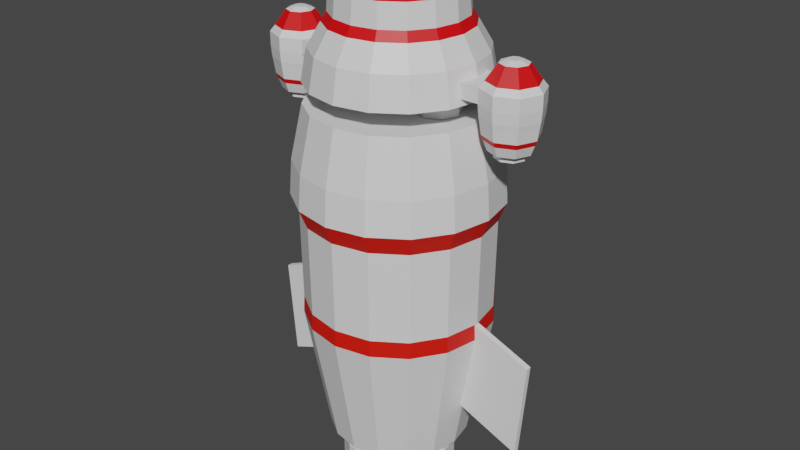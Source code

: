 # Source: Rocketlvl2.blend  (saved by Blender 3.2.14; exported with 4.5.12 LTS)
import bpy
from mathutils import Matrix  # noqa: F401  (used for matrix-valued properties, if any)

bpy.ops.wm.read_factory_settings(use_empty=True)
scene = bpy.context.scene
scene.name = 'Scene'

# ---- collections
col_collection = bpy.data.collections.new('Collection'); scene.collection.children.link(col_collection)

# ---- materials (node trees are filled in below, after node groups)
mat_material_001 = bpy.data.materials.new('Material.001')
mat_material_001.use_transparent_shadow = False
mat_material_002 = bpy.data.materials.new('Material.002')
mat_material_002.use_transparent_shadow = False
mat_material_005 = bpy.data.materials.new('Material.005')
mat_material_005.use_transparent_shadow = False
mat_material_006 = bpy.data.materials.new('Material.006')
mat_material_006.use_transparent_shadow = False
mat_material_007 = bpy.data.materials.new('Material.007')
mat_material_007.use_transparent_shadow = False
mat_material_008 = bpy.data.materials.new('Material.008')
mat_material_008.use_transparent_shadow = False

# ---- material node trees
mat_material_001.use_nodes = True; mat_material_001.node_tree.nodes.clear()
_N = mat_material_001.node_tree.nodes; _L = mat_material_001.node_tree.links
n0 = _N.new('ShaderNodeBsdfPrincipled'); n0.name = 'Principled BSDF'; n0.location = (10, 300)
n0.distribution = 'GGX'
n0.subsurface_method = 'RANDOM_WALK_SKIN'
n0.inputs[3].default_value = 1.45
n0.inputs[27].default_value = (0.0, 0.0, 0.0, 1.0)
n0.inputs[28].default_value = 1.0
n1 = _N.new('ShaderNodeOutputMaterial'); n1.name = 'Material Output'; n1.location = (300, 300)
_L.new(n0.outputs[0], n1.inputs[0])
n1.is_active_output = True
mat_material_002.use_nodes = True; mat_material_002.node_tree.nodes.clear()
_N = mat_material_002.node_tree.nodes; _L = mat_material_002.node_tree.links
n0 = _N.new('ShaderNodeBsdfPrincipled'); n0.name = 'Principled BSDF'; n0.location = (10, 300)
n0.distribution = 'GGX'
n0.subsurface_method = 'RANDOM_WALK_SKIN'
n0.inputs[0].default_value = (0.8, 0.00814, 0.0, 1.0)
n0.inputs[3].default_value = 1.45
n0.inputs[27].default_value = (0.0, 0.0, 0.0, 1.0)
n0.inputs[28].default_value = 1.0
n1 = _N.new('ShaderNodeOutputMaterial'); n1.name = 'Material Output'; n1.location = (300, 300)
_L.new(n0.outputs[0], n1.inputs[0])
n1.is_active_output = True
mat_material_005.use_nodes = True; mat_material_005.node_tree.nodes.clear()
_N = mat_material_005.node_tree.nodes; _L = mat_material_005.node_tree.links
n0 = _N.new('ShaderNodeBsdfPrincipled'); n0.name = 'Principled BSDF'; n0.location = (10, 300)
n0.distribution = 'GGX'
n0.subsurface_method = 'RANDOM_WALK_SKIN'
n0.inputs[3].default_value = 1.45
n0.inputs[27].default_value = (0.0, 0.0, 0.0, 1.0)
n0.inputs[28].default_value = 1.0
n1 = _N.new('ShaderNodeOutputMaterial'); n1.name = 'Material Output'; n1.location = (300, 300)
_L.new(n0.outputs[0], n1.inputs[0])
n1.is_active_output = True
mat_material_006.use_nodes = True; mat_material_006.node_tree.nodes.clear()
_N = mat_material_006.node_tree.nodes; _L = mat_material_006.node_tree.links
n0 = _N.new('ShaderNodeBsdfPrincipled'); n0.name = 'Principled BSDF'; n0.location = (10, 300)
n0.distribution = 'GGX'
n0.subsurface_method = 'RANDOM_WALK_SKIN'
n0.inputs[0].default_value = (0.8, 0.0, 0.002457, 1.0)
n0.inputs[3].default_value = 1.45
n0.inputs[27].default_value = (0.0, 0.0, 0.0, 1.0)
n0.inputs[28].default_value = 1.0
n1 = _N.new('ShaderNodeOutputMaterial'); n1.name = 'Material Output'; n1.location = (300, 300)
_L.new(n0.outputs[0], n1.inputs[0])
n1.is_active_output = True
mat_material_007.use_nodes = True; mat_material_007.node_tree.nodes.clear()
_N = mat_material_007.node_tree.nodes; _L = mat_material_007.node_tree.links
n0 = _N.new('ShaderNodeBsdfPrincipled'); n0.name = 'Principled BSDF'; n0.location = (10, 300)
n0.distribution = 'GGX'
n0.subsurface_method = 'RANDOM_WALK_SKIN'
n0.inputs[3].default_value = 1.45
n0.inputs[27].default_value = (0.0, 0.0, 0.0, 1.0)
n0.inputs[28].default_value = 1.0
n1 = _N.new('ShaderNodeOutputMaterial'); n1.name = 'Material Output'; n1.location = (300, 300)
_L.new(n0.outputs[0], n1.inputs[0])
n1.is_active_output = True
mat_material_008.use_nodes = True; mat_material_008.node_tree.nodes.clear()
_N = mat_material_008.node_tree.nodes; _L = mat_material_008.node_tree.links
n0 = _N.new('ShaderNodeBsdfPrincipled'); n0.name = 'Principled BSDF'; n0.location = (10, 300)
n0.distribution = 'GGX'
n0.subsurface_method = 'RANDOM_WALK_SKIN'
n0.inputs[0].default_value = (0.8, 0.0, 0.001762, 1.0)
n0.inputs[3].default_value = 1.45
n0.inputs[27].default_value = (0.0, 0.0, 0.0, 1.0)
n0.inputs[28].default_value = 1.0
n1 = _N.new('ShaderNodeOutputMaterial'); n1.name = 'Material Output'; n1.location = (300, 300)
_L.new(n0.outputs[0], n1.inputs[0])
n1.is_active_output = True

# ---- world
world_world = bpy.data.worlds.new('World'); scene.world = world_world
world_world.use_nodes = True; world_world.node_tree.nodes.clear()
_N = world_world.node_tree.nodes; _L = world_world.node_tree.links
n0 = _N.new('ShaderNodeOutputWorld'); n0.name = 'World Output'; n0.location = (300, 300)
n1 = _N.new('ShaderNodeBackground'); n1.name = 'Background'; n1.location = (10, 300)
n1.inputs[0].default_value = (0.05088, 0.05088, 0.05088, 1.0)
_L.new(n1.outputs[0], n0.inputs[0])
n0.is_active_output = True
world_world.color = (0.05088, 0.05088, 0.05088)
world_world.use_sun_shadow = False
world_world.sun_shadow_jitter_overblur = 0.0

# ---- meshes
me_circle = bpy.data.meshes.new('Circle')
me_circle.from_pydata([(-5.193e-09, 0.8073, -1.489), (-0.3089, 0.7458, -1.489), (-0.5708, 0.5708, -1.489), (-0.7458, 0.3089, -1.489), (-0.8073, -3.502e-08, -1.489), (-0.7458, -0.3089, -1.489), (-0.5708, -0.5708, -1.489), (-0.3089, -0.7458, -1.489), (6.538e-08, -0.8073, -1.489), (0.3089, -0.7458, -1.489), (0.5708, -0.5708, -1.489), (0.7458, -0.3089, -1.489), (0.8073, 9.893e-09, -1.489), (0.7458, 0.3089, -1.489), (0.5708, 0.5708, -1.489), (0.3089, 0.7458, -1.489), (0.0, 1.0, 2.442), (-0.3827, 0.9239, 2.442), (-0.7071, 0.7071, 2.442), (-0.9239, 0.3827, 2.442), (-1.0, -4.371e-08, 2.442), (-0.9239, -0.3827, 2.442), (-0.7071, -0.7071, 2.442), (-0.3827, -0.9239, 2.442), (8.742e-08, -1.0, 2.442), (0.3827, -0.9239, 2.442), (0.7071, -0.7071, 2.442), (0.9239, -0.3827, 2.442), (1.0, 1.192e-08, 2.442), (0.9239, 0.3827, 2.442), (0.7071, 0.7071, 2.442), (0.3827, 0.9239, 2.442), (0.4102, -0.9904, 1.221), (0.758, -0.758, 1.221), (-0.758, 0.758, 1.221), (-0.9904, 0.4102, 1.221), (0.9904, -0.4102, 1.221), (-1.072, -4.739e-08, 1.221), (1.072, 1.225e-08, 1.221), (-0.9904, -0.4102, 1.221), (0.9904, 0.4102, 1.221), (-0.758, -0.758, 1.221), (0.758, 0.758, 1.221), (-0.4102, -0.9904, 1.221), (0.4102, 0.9904, 1.221), (9.461e-08, -1.072, 1.221), (8.898e-10, 1.072, 1.221), (-0.4102, 0.9904, 1.221), (0.4329, -1.045, 1.831), (-0.7998, 0.7998, 1.831), (8.832e-10, 1.131, 1.831), (0.7998, -0.7998, 1.831), (-1.045, 0.4329, 1.831), (1.045, -0.4329, 1.831), (-1.131, -4.982e-08, 1.831), (1.131, 1.311e-08, 1.831), (-1.045, -0.4329, 1.831), (1.045, 0.4329, 1.831), (-0.7998, -0.7998, 1.831), (0.7998, 0.7998, 1.831), (-0.4329, -1.045, 1.831), (0.4329, 1.045, 1.831), (9.977e-08, -1.131, 1.831), (-0.4329, 1.045, 1.831), (-3.791e-09, 0.4663, -1.402), (-0.1784, 0.4308, -1.402), (-0.3297, 0.3297, -1.402), (-0.4308, 0.1784, -1.402), (-0.4663, -2.624e-08, -1.402), (-0.4308, -0.1784, -1.402), (-0.3297, -0.3297, -1.402), (-0.1784, -0.4308, -1.402), (3.697e-08, -0.4663, -1.402), (0.1784, -0.4308, -1.402), (0.3297, -0.3297, -1.402), (0.4308, -0.1784, -1.402), (0.4663, -2.962e-10, -1.402), (0.4308, 0.1784, -1.402), (0.3297, 0.3297, -1.402), (0.1784, 0.4308, -1.402), (-3.791e-09, 0.4663, -1.504), (-0.1784, 0.4308, -1.504), (-0.3297, 0.3297, -1.504), (-0.4308, 0.1784, -1.504), (-0.4663, -2.624e-08, -1.504), (-0.4308, -0.1784, -1.504), (-0.3297, -0.3297, -1.504), (-0.1784, -0.4308, -1.504), (3.697e-08, -0.4663, -1.504), (0.1784, -0.4308, -1.504), (0.3297, -0.3297, -1.504), (0.4308, -0.1784, -1.504), (0.4663, -2.962e-10, -1.504), (0.4308, 0.1784, -1.504), (0.3297, 0.3297, -1.504), (0.1784, 0.4308, -1.504), (-4.959e-09, 0.5816, -1.553), (-0.2226, 0.5373, -1.553), (-0.4113, 0.4113, -1.553), (-0.5373, 0.2226, -1.553), (-0.5816, -3.088e-08, -1.553), (-0.5373, -0.2226, -1.553), (-0.4113, -0.4113, -1.553), (-0.2226, -0.5373, -1.553), (4.589e-08, -0.5816, -1.553), (0.2226, -0.5373, -1.553), (0.4113, -0.4113, -1.553), (0.5373, -0.2226, -1.553), (0.5816, 1.474e-09, -1.553), (0.5373, 0.2226, -1.553), (0.4113, 0.4113, -1.553), (0.2226, 0.5373, -1.553), (-6.289e-09, 0.6621, -1.702), (-0.2534, 0.6117, -1.702), (-0.4681, 0.4681, -1.702), (-0.6117, 0.2534, -1.702), (-0.6621, -3.413e-08, -1.702), (-0.6117, -0.2534, -1.702), (-0.4681, -0.4681, -1.702), (-0.2534, -0.6117, -1.702), (5.159e-08, -0.6621, -1.702), (0.2534, -0.6117, -1.702), (0.4681, -0.4681, -1.702), (0.6117, -0.2534, -1.702), (0.6621, 2.708e-09, -1.702), (0.6117, 0.2534, -1.702), (0.4681, 0.4681, -1.702), (0.2534, 0.6117, -1.702), (0.7555, -0.7555, -0.003861), (-0.9871, 0.4089, -0.003861), (0.9871, -0.4089, -0.003861), (-1.068, -4.657e-08, -0.003861), (1.068, 1.288e-08, -0.003861), (-0.9871, -0.4089, -0.003861), (0.9871, 0.4089, -0.003861), (-0.7555, -0.7555, -0.003861), (0.7555, 0.7555, -0.003861), (-0.4089, -0.9871, -0.003861), (0.4089, 0.9871, -0.003861), (9.149e-08, -1.068, -0.003861), (-0.4089, 0.9871, -0.003861), (0.4089, -0.9871, -0.003861), (-0.7555, 0.7555, -0.003861), (-1.917e-09, 1.068, -0.003861), (0.4053, -0.9785, 0.1848), (-0.7489, 0.7489, 0.1848), (-4.716e-10, 1.059, 0.1848), (0.7489, -0.7489, 0.1848), (-0.9785, 0.4053, 0.1848), (0.9785, -0.4053, 0.1848), (-1.059, -4.754e-08, 0.1848), (1.059, 1.139e-08, 0.1848), (-0.9785, -0.4053, 0.1848), (0.9785, 0.4053, 0.1848), (-0.7489, -0.7489, 0.1848), (0.7489, 0.7489, 0.1848), (-0.4053, -0.9785, 0.1848), (0.4053, 0.9785, 0.1848), (9.212e-08, -1.059, 0.1848), (-0.4053, 0.9785, 0.1848), (-0.2534, 0.6117, -2.028), (-6.289e-09, 0.6621, -2.028), (-0.4681, 0.4681, -2.028), (-0.6117, 0.2534, -2.028), (-0.6621, -3.413e-08, -2.028), (-0.6117, -0.2534, -2.028), (-0.4681, -0.4681, -2.028), (-0.2534, -0.6117, -2.028), (5.159e-08, -0.6621, -2.028), (0.2534, -0.6117, -2.028), (0.4681, -0.4681, -2.028), (0.6117, -0.2534, -2.028), (0.6621, 2.708e-09, -2.028), (0.6117, 0.2534, -2.028), (0.4681, 0.4681, -2.028), (0.2534, 0.6117, -2.028), (0.8195, -0.8195, 1.439), (-1.071, 0.4435, 1.439), (1.071, -0.4435, 1.439), (-1.159, -5.163e-08, 1.439), (1.159, 1.285e-08, 1.439), (-1.071, -0.4435, 1.439), (1.071, 0.4435, 1.439), (-0.8195, -0.8195, 1.439), (0.8195, 0.8195, 1.439), (-0.4435, -1.071, 1.439), (0.4435, 1.071, 1.439), (1.023e-07, -1.159, 1.439), (-0.4435, 1.071, 1.439), (0.4435, -1.071, 1.439), (-0.8195, 0.8195, 1.439), (9.421e-10, 1.159, 1.439)], [], [(51, 26, 25, 48), (52, 19, 18, 49), (53, 27, 26, 51), (54, 20, 19, 52), (55, 28, 27, 53), (56, 21, 20, 54), (57, 29, 28, 55), (58, 22, 21, 56), (59, 30, 29, 57), (60, 23, 22, 58), (61, 31, 30, 59), (62, 24, 23, 60), (63, 17, 16, 50), (50, 16, 31, 61), (48, 25, 24, 62), (49, 18, 17, 63), (145, 34, 47, 159), (144, 32, 45, 158), (146, 46, 44, 157), (159, 47, 46, 146), (158, 45, 43, 156), (157, 44, 42, 155), (156, 43, 41, 154), (155, 42, 40, 153), (154, 41, 39, 152), (153, 40, 38, 151), (152, 39, 37, 150), (151, 38, 36, 149), (150, 37, 35, 148), (149, 36, 33, 147), (148, 35, 34, 145), (147, 33, 32, 144), (190, 49, 63, 188), (189, 48, 62, 187), (191, 50, 61, 186), (188, 63, 50, 191), (187, 62, 60, 185), (186, 61, 59, 184), (185, 60, 58, 183), (184, 59, 57, 182), (183, 58, 56, 181), (182, 57, 55, 180), (181, 56, 54, 179), (180, 55, 53, 178), (179, 54, 52, 177), (178, 53, 51, 176), (177, 52, 49, 190), (176, 51, 48, 189), (17, 18, 19, 20, 21, 22, 23, 24, 25, 26, 27, 28, 29, 30, 31, 16), (5, 69, 70, 6), (13, 77, 78, 14), (6, 70, 71, 7), (14, 78, 79, 15), (7, 71, 72, 8), (0, 64, 65, 1), (15, 79, 64, 0), (8, 72, 73, 9), (1, 65, 66, 2), (9, 73, 74, 10), (2, 66, 67, 3), (10, 74, 75, 11), (3, 67, 68, 4), (11, 75, 76, 12), (4, 68, 69, 5), (12, 76, 77, 13), (68, 84, 85, 69), (76, 92, 93, 77), (69, 85, 86, 70), (77, 93, 94, 78), (70, 86, 87, 71), (78, 94, 95, 79), (71, 87, 88, 72), (64, 80, 81, 65), (79, 95, 80, 64), (72, 88, 89, 73), (65, 81, 82, 66), (73, 89, 90, 74), (66, 82, 83, 67), (74, 90, 91, 75), (67, 83, 84, 68), (75, 91, 92, 76), (89, 105, 106, 90), (82, 98, 99, 83), (90, 106, 107, 91), (83, 99, 100, 84), (91, 107, 108, 92), (84, 100, 101, 85), (92, 108, 109, 93), (85, 101, 102, 86), (93, 109, 110, 94), (86, 102, 103, 87), (94, 110, 111, 95), (87, 103, 104, 88), (80, 96, 97, 81), (95, 111, 96, 80), (88, 104, 105, 89), (81, 97, 98, 82), (99, 115, 116, 100), (107, 123, 124, 108), (100, 116, 117, 101), (108, 124, 125, 109), (101, 117, 118, 102), (109, 125, 126, 110), (102, 118, 119, 103), (110, 126, 127, 111), (103, 119, 120, 104), (96, 112, 113, 97), (111, 127, 112, 96), (104, 120, 121, 105), (97, 113, 114, 98), (105, 121, 122, 106), (98, 114, 115, 99), (106, 122, 123, 107), (122, 121, 169, 170), (10, 128, 141, 9), (3, 129, 142, 2), (11, 130, 128, 10), (4, 131, 129, 3), (12, 132, 130, 11), (5, 133, 131, 4), (13, 134, 132, 12), (6, 135, 133, 5), (14, 136, 134, 13), (7, 137, 135, 6), (15, 138, 136, 14), (8, 139, 137, 7), (1, 140, 143, 0), (0, 143, 138, 15), (9, 141, 139, 8), (2, 142, 140, 1), (128, 147, 144, 141), (129, 148, 145, 142), (130, 149, 147, 128), (131, 150, 148, 129), (132, 151, 149, 130), (133, 152, 150, 131), (134, 153, 151, 132), (135, 154, 152, 133), (136, 155, 153, 134), (137, 156, 154, 135), (138, 157, 155, 136), (139, 158, 156, 137), (140, 159, 146, 143), (143, 146, 157, 138), (141, 144, 158, 139), (142, 145, 159, 140), (160, 161, 175, 174, 173, 172, 171, 170, 169, 168, 167, 166, 165, 164, 163, 162), (115, 114, 162, 163), (123, 122, 170, 171), (116, 115, 163, 164), (124, 123, 171, 172), (117, 116, 164, 165), (125, 124, 172, 173), (118, 117, 165, 166), (126, 125, 173, 174), (119, 118, 166, 167), (127, 126, 174, 175), (120, 119, 167, 168), (113, 112, 161, 160), (112, 127, 175, 161), (121, 120, 168, 169), (114, 113, 160, 162), (33, 176, 189, 32), (35, 177, 190, 34), (36, 178, 176, 33), (37, 179, 177, 35), (38, 180, 178, 36), (39, 181, 179, 37), (40, 182, 180, 38), (41, 183, 181, 39), (42, 184, 182, 40), (43, 185, 183, 41), (44, 186, 184, 42), (45, 187, 185, 43), (47, 188, 191, 46), (46, 191, 186, 44), (32, 189, 187, 45), (34, 190, 188, 47)])
me_circle.polygons.foreach_set('material_index', [0, 0, 0, 0, 0, 0, 0, 0, 0, 0, 0, 0, 0, 0, 0, 0, 0, 0, 0, 0, 0, 0, 0, 0, 0, 0, 0, 0, 0, 0, 0, 0, 0, 0, 0, 0, 0, 0, 0, 0, 0, 0, 0, 0, 0, 0, 0, 0, 0, 0, 0, 0, 0, 0, 0, 0, 0, 0, 0, 0, 0, 0, 0, 0, 0, 0, 0, 0, 0, 0, 0, 0, 0, 0, 0, 0, 0, 0, 0, 0, 0, 0, 0, 0, 0, 0, 0, 0, 0, 0, 0, 0, 0, 0, 0, 0, 0, 0, 0, 0, 0, 0, 0, 0, 0, 0, 0, 0, 0, 0, 0, 0, 0, 0, 0, 0, 0, 0, 0, 0, 0, 0, 0, 0, 0, 0, 0, 0, 0, 0, 1, 1, 1, 1, 1, 1, 1, 1, 1, 1, 1, 1, 1, 1, 1, 1, 0, 0, 0, 0, 0, 0, 0, 0, 0, 0, 0, 0, 0, 0, 0, 0, 1, 1, 1, 1, 1, 1, 1, 1, 1, 1, 1, 1, 1, 1, 1, 1])
_uv = me_circle.uv_layers.new(name='UVMap')
_uv.uv.foreach_set('vector', [0.0, 0.0, 0.0, 0.0, 0.0, 0.0, 0.0, 0.0, 0.0, 0.0, 0.0, 0.0, 0.0, 0.0, 0.0, 0.0, 0.0, 0.0, 0.0, 0.0, 0.0, 0.0, 0.0, 0.0, 0.0, 0.0, 0.0, 0.0, 0.0, 0.0, 0.0, 0.0, 0.0, 0.0, 0.0, 0.0, 0.0, 0.0, 0.0, 0.0, 0.0, 0.0, 0.0, 0.0, 0.0, 0.0, 0.0, 0.0, 0.0, 0.0, 0.0, 0.0, 0.0, 0.0, 0.0, 0.0, 0.0, 0.0, 0.0, 0.0, 0.0, 0.0, 0.0, 0.0, 0.0, 0.0, 0.0, 0.0, 0.0, 0.0, 0.0, 0.0, 0.0, 0.0, 0.0, 0.0, 0.0, 0.0, 0.0, 0.0, 0.0, 0.0, 0.0, 0.0, 0.0, 0.0, 0.0, 0.0, 0.0, 0.0, 0.0, 0.0, 0.0, 0.0, 0.0, 0.0, 0.0, 0.0, 0.0, 0.0, 0.0, 0.0, 0.0, 0.0, 0.0, 0.0, 0.0, 0.0, 0.0, 0.0, 0.0, 0.0, 0.0, 0.0, 0.0, 0.0, 0.0, 0.0, 0.0, 0.0, 0.0, 0.0, 0.0, 0.0, 0.0, 0.0, 0.0, 0.0, 0.0, 0.0, 0.0, 0.0, 0.0, 0.0, 0.0, 0.0, 0.0, 0.0, 0.0, 0.0, 0.0, 0.0, 0.0, 0.0, 0.0, 0.0, 0.0, 0.0, 0.0, 0.0, 0.0, 0.0, 0.0, 0.0, 0.0, 0.0, 0.0, 0.0, 0.0, 0.0, 0.0, 0.0, 0.0, 0.0, 0.0, 0.0, 0.0, 0.0, 0.0, 0.0, 0.0, 0.0, 0.0, 0.0, 0.0, 0.0, 0.0, 0.0, 0.0, 0.0, 0.0, 0.0, 0.0, 0.0, 0.0, 0.0, 0.0, 0.0, 0.0, 0.0, 0.0, 0.0, 0.0, 0.0, 0.0, 0.0, 0.0, 0.0, 0.0, 0.0, 0.0, 0.0, 0.0, 0.0, 0.0, 0.0, 0.0, 0.0, 0.0, 0.0, 0.0, 0.0, 0.0, 0.0, 0.0, 0.0, 0.0, 0.0, 0.0, 0.0, 0.0, 0.0, 0.0, 0.0, 0.0, 0.0, 0.0, 0.0, 0.0, 0.0, 0.0, 0.0, 0.0, 0.0, 0.0, 0.0, 0.0, 0.0, 0.0, 0.0, 0.0, 0.0, 0.0, 0.0, 0.0, 0.0, 0.0, 0.0, 0.0, 0.0, 0.0, 0.0, 0.0, 0.0, 0.0, 0.0, 0.0, 0.0, 0.0, 0.0, 0.0, 0.0, 0.0, 0.0, 0.0, 0.0, 0.0, 0.0, 0.0, 0.0, 0.0, 0.0, 0.0, 0.0, 0.0, 0.0, 0.0, 0.0, 0.0, 0.0, 0.0, 0.0, 0.0, 0.0, 0.0, 0.0, 0.0, 0.0, 0.0, 0.0, 0.0, 0.0, 0.0, 0.0, 0.0, 0.0, 0.0, 0.0, 0.0, 0.0, 0.0, 0.0, 0.0, 0.0, 0.0, 0.0, 0.0, 0.0, 0.0, 0.0, 0.0, 0.0, 0.0, 0.0, 0.0, 0.0, 0.0, 0.0, 0.0, 0.0, 0.0, 0.0, 0.0, 0.0, 0.0, 0.0, 0.0, 0.0, 0.0, 0.0, 0.0, 0.0, 0.0, 0.0, 0.0, 0.0, 0.0, 0.0, 0.0, 0.0, 0.0, 0.0, 0.0, 0.0, 0.0, 0.0, 0.0, 0.0, 0.0, 0.0, 0.0, 0.0, 0.0, 0.0, 0.0, 0.0, 0.0, 0.0, 0.0, 0.0, 0.0, 0.0, 0.0, 0.0, 0.0, 0.0, 0.0, 0.0, 0.0, 0.0, 0.0, 0.0, 0.0, 0.0, 0.0, 0.0, 0.0, 0.0, 0.0, 0.0, 0.0, 0.0, 0.0, 0.0, 0.0, 0.0, 0.0, 0.0, 0.0, 0.0, 0.0, 0.0, 0.0, 0.0, 0.0, 0.0, 0.0, 0.0, 0.0, 0.0, 0.0, 0.0, 0.0, 0.0, 0.0, 0.0, 0.0, 0.0, 0.0, 0.0, 0.0, 0.0, 0.0, 0.0, 0.0, 0.0, 0.0, 0.0, 0.0, 0.0, 0.0, 0.0, 0.0, 0.0, 0.0, 0.0, 0.0, 0.0, 0.0, 0.0, 0.0, 0.0, 0.0, 0.0, 0.0, 0.0, 0.0, 0.0, 0.0, 0.0, 0.0, 0.0, 0.0, 0.0, 0.0, 0.0, 0.0, 0.0, 0.0, 0.0, 0.0, 0.0, 0.0, 0.0, 0.0, 0.0, 0.0, 0.0, 0.0, 0.0, 0.0, 0.0, 0.0, 0.0, 0.0, 0.0, 0.0, 0.0, 0.0, 0.0, 0.0, 0.0, 0.0, 0.0, 0.0, 0.0, 0.0, 0.0, 0.0, 0.0, 0.0, 0.0, 0.0, 0.0, 0.0, 0.0, 0.0, 0.0, 0.0, 0.0, 0.0, 0.0, 0.0, 0.0, 0.0, 0.0, 0.0, 0.0, 0.0, 0.0, 0.0, 0.0, 0.0, 0.0, 0.0, 0.0, 0.0, 0.0, 0.0, 0.0, 0.0, 0.0, 0.0, 0.0, 0.0, 0.0, 0.0, 0.0, 0.0, 0.0, 0.0, 0.0, 0.0, 0.0, 0.0, 0.0, 0.0, 0.0, 0.0, 0.0, 0.0, 0.0, 0.0, 0.0, 0.0, 0.0, 0.0, 0.0, 0.0, 0.0, 0.0, 0.0, 0.0, 0.0, 0.0, 0.0, 0.0, 0.0, 0.0, 0.0, 0.0, 0.0, 0.0, 0.0, 0.0, 0.0, 0.0, 0.0, 0.0, 0.0, 0.0, 0.0, 0.0, 0.0, 0.0, 0.0, 0.0, 0.0, 0.0, 0.0, 0.0, 0.0, 0.0, 0.0, 0.0, 0.0, 0.0, 0.0, 0.0, 0.0, 0.0, 0.0, 0.0, 0.0, 0.0, 0.0, 0.0, 0.0, 0.0, 0.0, 0.0, 0.0, 0.0, 0.0, 0.0, 0.0, 0.0, 0.0, 0.0, 0.0, 0.0, 0.0, 0.0, 0.0, 0.0, 0.0, 0.0, 0.0, 0.0, 0.0, 0.0, 0.0, 0.0, 0.0, 0.0, 0.0, 0.0, 0.0, 0.0, 0.0, 0.0, 0.0, 0.0, 0.0, 0.0, 0.0, 0.0, 0.0, 0.0, 0.0, 0.0, 0.0, 0.0, 0.0, 0.0, 0.0, 0.0, 0.0, 0.0, 0.0, 0.0, 0.0, 0.0, 0.0, 0.0, 0.0, 0.0, 0.0, 0.0, 0.0, 0.0, 0.0, 0.0, 0.0, 0.0, 0.0, 0.0, 0.0, 0.0, 0.0, 0.0, 0.0, 0.0, 0.0, 0.0, 0.0, 0.0, 0.0, 0.0, 0.0, 0.0, 0.0, 0.0, 0.0, 0.0, 0.0, 0.0, 0.0, 0.0, 0.0, 0.0, 0.0, 0.0, 0.0, 0.0, 0.0, 0.0, 0.0, 0.0, 0.0, 0.0, 0.0, 0.0, 0.0, 0.0, 0.0, 0.0, 0.0, 0.0, 0.0, 0.0, 0.0, 0.0, 0.0, 0.0, 0.0, 0.0, 0.0, 0.0, 0.0, 0.0, 0.0, 0.0, 0.0, 0.0, 0.0, 0.0, 0.0, 0.0, 0.0, 0.0, 0.0, 0.0, 0.0, 0.0, 0.0, 0.0, 0.0, 0.0, 0.0, 0.0, 0.0, 0.0, 0.0, 0.0, 0.0, 0.0, 0.0, 0.0, 0.0, 0.0, 0.0, 0.0, 0.0, 0.0, 0.0, 0.0, 0.0, 0.0, 0.0, 0.0, 0.0, 0.0, 0.0, 0.0, 0.0, 0.0, 0.0, 0.0, 0.0, 0.0, 0.0, 0.0, 0.0, 0.0, 0.0, 0.0, 0.0, 0.0, 0.0, 0.0, 0.0, 0.0, 0.0, 0.0, 0.0, 0.0, 0.0, 0.0, 0.0, 0.0, 0.0, 0.0, 0.0, 0.0, 0.0, 0.0, 0.0, 0.0, 0.0, 0.0, 0.0, 0.0, 0.0, 0.0, 0.0, 0.0, 0.0, 0.0, 0.0, 0.0, 0.0, 0.0, 0.0, 0.0, 0.0, 0.0, 0.0, 0.0, 0.0, 0.0, 0.0, 0.0, 0.0, 0.0, 0.0, 0.0, 0.0, 0.0, 0.0, 0.0, 0.0, 0.0, 0.0, 0.0, 0.0, 0.0, 0.0, 0.0, 0.0, 0.0, 0.0, 0.0, 0.0, 0.0, 0.0, 0.0, 0.0, 0.0, 0.0, 0.0, 0.0, 0.0, 0.0, 0.0, 0.0, 0.0, 0.0, 0.0, 0.0, 0.0, 0.0, 0.0, 0.0, 0.0, 0.0, 0.0, 0.0, 0.0, 0.0, 0.0, 0.0, 0.0, 0.0, 0.0, 0.0, 0.0, 0.0, 0.0, 0.0, 0.0, 0.0, 0.0, 0.0, 0.0, 0.0, 0.0, 0.0, 0.0, 0.0, 0.0, 0.0, 0.0, 0.0, 0.0, 0.0, 0.0, 0.0, 0.0, 0.0, 0.0, 0.0, 0.0, 0.0, 0.0, 0.0, 0.0, 0.0, 0.0, 0.0, 0.0, 0.0, 0.0, 0.0, 0.0, 0.0, 0.0, 0.0, 0.0, 0.0, 0.0, 0.0, 0.0, 0.0, 0.0, 0.0, 0.0, 0.0, 0.0, 0.0, 0.0, 0.0, 0.0, 0.0, 0.0, 0.0, 0.0, 0.0, 0.0, 0.0, 0.0, 0.0, 0.0, 0.0, 0.0, 0.0, 0.0, 0.0, 0.0, 0.0, 0.0, 0.0, 0.0, 0.0, 0.0, 0.0, 0.0, 0.0, 0.0, 0.0, 0.0, 0.0, 0.0, 0.0, 0.0, 0.0, 0.0, 0.0, 0.0, 0.0, 0.0, 0.0, 0.0, 0.0, 0.0, 0.0, 0.0, 0.0, 0.0, 0.0, 0.0, 0.0, 0.0, 0.0, 0.0, 0.0, 0.0, 0.0, 0.0, 0.0, 0.0, 0.0, 0.0, 0.0, 0.0, 0.0, 0.0, 0.0, 0.0, 0.0, 0.0, 0.0, 0.0, 0.0, 0.0, 0.0, 0.0, 0.0, 0.0, 0.0, 0.0, 0.0, 0.0, 0.0, 0.0, 0.0, 0.0, 0.0, 0.0, 0.0, 0.0, 0.0, 0.0, 0.0, 0.0, 0.0, 0.0, 0.0, 0.0, 0.0, 0.0, 0.0, 0.0, 0.0, 0.0, 0.0, 0.0, 0.0, 0.0, 0.0, 0.0, 0.0, 0.0, 0.0, 0.0, 0.0, 0.0, 0.0, 0.0, 0.0, 0.0, 0.0, 0.0, 0.0, 0.0, 0.0, 0.0, 0.0, 0.0, 0.0, 0.0, 0.0, 0.0, 0.0, 0.0, 0.0, 0.0, 0.0, 0.0, 0.0, 0.0, 0.0, 0.0, 0.0, 0.0, 0.0, 0.0, 0.0, 0.0, 0.0, 0.0, 0.0, 0.0, 0.0, 0.0, 0.0, 0.0, 0.0, 0.0, 0.0, 0.0, 0.0, 0.0, 0.0, 0.0, 0.0, 0.0, 0.0, 0.0, 0.0, 0.0, 0.0, 0.0, 0.0, 0.0, 0.0, 0.0, 0.0, 0.0, 0.0, 0.0, 0.0, 0.0, 0.0, 0.0, 0.0, 0.0, 0.0, 0.0, 0.0, 0.0, 0.0, 0.0, 0.0, 0.0, 0.0, 0.0, 0.0, 0.0, 0.0, 0.0, 0.0, 0.0, 0.0, 0.0, 0.0, 0.0, 0.0, 0.0, 0.0, 0.0, 0.0, 0.0, 0.0, 0.0, 0.0, 0.0, 0.0, 0.0, 0.0, 0.0, 0.0, 0.0, 0.0, 0.0, 0.0, 0.0, 0.0, 0.0, 0.0, 0.0, 0.0, 0.0, 0.0, 0.0, 0.0, 0.0, 0.0, 0.0, 0.0, 0.0, 0.0, 0.0, 0.0, 0.0, 0.0, 0.0, 0.0, 0.0, 0.0, 0.0, 0.0, 0.0, 0.0, 0.0, 0.0, 0.0, 0.0, 0.0, 0.0, 0.0, 0.0, 0.0, 0.0, 0.0, 0.0, 0.0, 0.0, 0.0, 0.0, 0.0, 0.0, 0.0, 0.0, 0.0, 0.0, 0.0, 0.0, 0.0, 0.0, 0.0, 0.0, 0.0, 0.0, 0.0, 0.0, 0.0, 0.0, 0.0, 0.0, 0.0, 0.0, 0.0, 0.0, 0.0, 0.0, 0.0, 0.0, 0.0, 0.0, 0.0, 0.0, 0.0, 0.0, 0.0, 0.0, 0.0, 0.0, 0.0, 0.0, 0.0, 0.0, 0.0, 0.0, 0.0, 0.0, 0.0, 0.0, 0.0, 0.0, 0.0, 0.0, 0.0, 0.0, 0.0, 0.0, 0.0, 0.0, 0.0, 0.0, 0.0, 0.0, 0.0, 0.0, 0.0, 0.0, 0.0, 0.0, 0.0, 0.0, 0.0, 0.0, 0.0, 0.0, 0.0, 0.0, 0.0, 0.0, 0.0, 0.0, 0.0, 0.0, 0.0, 0.0, 0.0, 0.0, 0.0, 0.0, 0.0, 0.0, 0.0, 0.0, 0.0, 0.0, 0.0, 0.0, 0.0, 0.0, 0.0, 0.0, 0.0, 0.0, 0.0, 0.0, 0.0, 0.0, 0.0, 0.0, 0.0, 0.0, 0.0, 0.0, 0.0, 0.0, 0.0, 0.0, 0.0, 0.0, 0.0, 0.0, 0.0, 0.0, 0.0, 0.0, 0.0, 0.0, 0.0, 0.0, 0.0, 0.0, 0.0, 0.0, 0.0, 0.0, 0.0, 0.0, 0.0, 0.0, 0.0, 0.0, 0.0, 0.0, 0.0, 0.0, 0.0, 0.0, 0.0, 0.0, 0.0, 0.0, 0.0, 0.0, 0.0, 0.0, 0.0, 0.0, 0.0, 0.0, 0.0, 0.0, 0.0, 0.0, 0.0, 0.0, 0.0, 0.0, 0.0, 0.0, 0.0, 0.0, 0.0, 0.0, 0.0, 0.0, 0.0, 0.0, 0.0, 0.0, 0.0, 0.0, 0.0, 0.0, 0.0, 0.0, 0.0, 0.0, 0.0, 0.0, 0.0, 0.0, 0.0, 0.0, 0.0, 0.0, 0.0, 0.0, 0.0, 0.0, 0.0, 0.0, 0.0, 0.0, 0.0, 0.0, 0.0, 0.0, 0.0, 0.0, 0.0, 0.0, 0.0, 0.0, 0.0, 0.0, 0.0, 0.0, 0.0, 0.0, 0.0, 0.0, 0.0, 0.0, 0.0, 0.0, 0.0, 0.0, 0.0, 0.0, 0.0, 0.0, 0.0, 0.0, 0.0, 0.0, 0.0, 0.0, 0.0, 0.0, 0.0, 0.0, 0.0, 0.0, 0.0, 0.0, 0.0, 0.0, 0.0, 0.0, 0.0, 0.0, 0.0, 0.0, 0.0, 0.0, 0.0, 0.0, 0.0, 0.0, 0.0, 0.0, 0.0, 0.0, 0.0, 0.0, 0.0, 0.0, 0.0, 0.0, 0.0, 0.0, 0.0, 0.0, 0.0, 0.0, 0.0, 0.0, 0.0, 0.0, 0.0, 0.0, 0.0, 0.0])
me_circle.materials.append(mat_material_001)
me_circle.materials.append(mat_material_002)
me_circle.update()
me_circle_001 = bpy.data.meshes.new('Circle.001')
me_circle_001.from_pydata([(0.0, 1.0, 0.0), (-0.3827, 0.9239, 0.0), (-0.7071, 0.7071, 0.0), (-0.9239, 0.3827, 0.0), (-1.0, -4.371e-08, 0.0), (-0.9239, -0.3827, 0.0), (-0.7071, -0.7071, 0.0), (-0.3827, -0.9239, 0.0), (8.742e-08, -1.0, 0.0), (0.3827, -0.9239, 0.0), (0.7071, -0.7071, 0.0), (0.9239, -0.3827, 0.0), (1.0, 1.192e-08, 0.0), (0.9239, 0.3827, 0.0), (0.7071, 0.7071, 0.0), (0.3827, 0.9239, 0.0), (-4.645e-09, 0.7229, 0.7167), (-0.2767, 0.6679, 0.7167), (-0.5112, 0.5112, 0.7167), (-0.6679, 0.2767, 0.7167), (-0.7229, -3.263e-08, 0.7167), (-0.6679, -0.2767, 0.7167), (-0.5112, -0.5112, 0.7167), (-0.2767, -0.6679, 0.7167), (5.856e-08, -0.7229, 0.7167), (0.2767, -0.6679, 0.7167), (0.5112, -0.5112, 0.7167), (0.6679, -0.2767, 0.7167), (0.7229, 7.589e-09, 0.7167), (0.6679, 0.2767, 0.7167), (0.5112, 0.5112, 0.7167), (0.2767, 0.6679, 0.7167), (0.6616, 0.6616, 0.3583), (0.3581, 0.8645, 0.3583), (-0.3581, -0.8645, 0.3583), (7.992e-08, -0.9357, 0.3583), (-1.881e-09, 0.9357, 0.3583), (-0.3581, 0.8645, 0.3583), (0.3581, -0.8645, 0.3583), (-0.6616, 0.6616, 0.3583), (0.6616, -0.6616, 0.3583), (-0.8645, 0.3581, 0.3583), (0.8645, -0.3581, 0.3583), (-0.9357, -4.05e-08, 0.3583), (0.9357, 1.156e-08, 0.3583), (-0.8645, -0.3581, 0.3583), (0.8645, 0.3581, 0.3583), (-0.6616, -0.6616, 0.3583), (-1.09e-08, 0.7017, 0.9809), (-0.2685, 0.6483, 0.9809), (-0.4962, 0.4962, 0.9809), (-0.6483, 0.2685, 0.9809), (-0.7017, -3.16e-08, 0.9809), (-0.6483, -0.2685, 0.9809), (-0.4962, -0.4962, 0.9809), (-0.2685, -0.6483, 0.9809), (5.044e-08, -0.7017, 0.9809), (0.2685, -0.6483, 0.9809), (0.4962, -0.4962, 0.9809), (0.6483, -0.2685, 0.9809), (0.7017, 7.439e-09, 0.9809), (0.6483, 0.2685, 0.9809), (0.4962, 0.4962, 0.9809), (0.2685, 0.6483, 0.9809), (6.733e-09, 0.1207, 1.374), (-0.04619, 0.1115, 1.374), (-0.08536, 0.08536, 1.374), (-0.1115, 0.04619, 1.374), (-0.1207, -8.369e-09, 1.374), (-0.1115, -0.04619, 1.374), (-0.08536, -0.08536, 1.374), (-0.04619, -0.1115, 1.374), (1.729e-08, -0.1207, 1.374), (0.04619, -0.1115, 1.374), (0.08536, -0.08536, 1.374), (0.1115, -0.04619, 1.374), (0.1207, -1.653e-09, 1.374), (0.1115, 0.04619, 1.374), (0.08536, 0.08536, 1.374), (0.04619, 0.1115, 1.374), (0.5539, 0.5539, 0.6149), (-0.2998, -0.7237, 0.6149), (-3.86e-09, 0.7834, 0.6149), (0.2998, 0.7237, 0.6149), (6.462e-08, -0.7834, 0.6149), (-0.2998, 0.7237, 0.6149), (0.2998, -0.7237, 0.6149), (-0.5539, 0.5539, 0.6149), (0.5539, -0.5539, 0.6149), (-0.7237, 0.2998, 0.6149), (0.7237, -0.2998, 0.6149), (-0.7834, -3.487e-08, 0.6149), (0.7834, 8.717e-09, 0.6149), (-0.7237, -0.2998, 0.6149), (0.7237, 0.2998, 0.6149), (-0.5539, -0.5539, 0.6149), (0.1574, -0.3799, 1.178), (0.2908, -0.2908, 1.178), (-0.2908, 0.2908, 1.178), (-0.3799, 0.1574, 1.178), (0.3799, -0.1574, 1.178), (-0.4112, -1.998e-08, 1.178), (0.4112, 2.893e-09, 1.178), (-0.3799, -0.1574, 1.178), (0.3799, 0.1574, 1.178), (-0.2908, -0.2908, 1.178), (0.2908, 0.2908, 1.178), (-0.1574, -0.3799, 1.178), (0.1574, 0.3799, 1.178), (3.386e-08, -0.4112, 1.178), (-2.084e-09, 0.4112, 1.178), (-0.1574, 0.3799, 1.178), (0.5, 0.2015, 0.01206), (0.3575, 0.1425, 0.01206), (0.2985, -2.071e-08, 0.01206), (0.3575, -0.1425, 0.01206), (0.5, -0.2015, 0.01206), (0.6425, -0.1425, 0.01206), (0.7015, -9.495e-09, 0.01206), (0.6425, 0.1425, 0.01206), (0.5, 0.2015, -0.06148), (0.3575, 0.1425, -0.06148), (0.2985, -2.071e-08, -0.06148), (0.3575, -0.1425, -0.06148), (0.5, -0.2015, -0.06148), (0.6425, -0.1425, -0.06148), (0.7015, -9.495e-09, -0.06148), (0.6425, 0.1425, -0.06148), (0.5, 0.2452, -0.1277), (0.3266, 0.1734, -0.1277), (0.2548, -1.914e-08, -0.1277), (0.3266, -0.1734, -0.1277), (0.5, -0.2452, -0.1277), (0.6734, -0.1734, -0.1277), (0.7452, -5.496e-09, -0.1277), (0.6734, 0.1734, -0.1277), (0.5, 0.2452, -0.2229), (0.3266, 0.1734, -0.2229), (0.2548, -1.914e-08, -0.2229), (0.3266, -0.1734, -0.2229), (0.5, -0.2452, -0.2229), (0.6734, -0.1734, -0.2229), (0.7452, -5.496e-09, -0.2229), (0.6734, 0.1734, -0.2229), (-0.5, 0.2015, 0.01206), (-0.6425, 0.1425, 0.01206), (-0.7015, -2.071e-08, 0.01206), (-0.6425, -0.1425, 0.01206), (-0.5, -0.2015, 0.01206), (-0.3575, -0.1425, 0.01206), (-0.2985, -9.495e-09, 0.01206), (-0.3575, 0.1425, 0.01206), (-0.5, 0.2015, -0.06148), (-0.6425, 0.1425, -0.06148), (-0.7015, -2.071e-08, -0.06148), (-0.6425, -0.1425, -0.06148), (-0.5, -0.2015, -0.06148), (-0.3575, -0.1425, -0.06148), (-0.2985, -9.495e-09, -0.06148), (-0.3575, 0.1425, -0.06148), (-0.5, 0.2452, -0.1277), (-0.6734, 0.1734, -0.1277), (-0.7452, -1.914e-08, -0.1277), (-0.6734, -0.1734, -0.1277), (-0.5, -0.2452, -0.1277), (-0.3266, -0.1734, -0.1277), (-0.2548, -5.496e-09, -0.1277), (-0.3266, 0.1734, -0.1277), (-0.5, 0.2452, -0.2229), (-0.6734, 0.1734, -0.2229), (-0.7452, -1.914e-08, -0.2229), (-0.6734, -0.1734, -0.2229), (-0.5, -0.2452, -0.2229), (-0.3266, -0.1734, -0.2229), (-0.2548, -5.496e-09, -0.2229), (-0.3266, 0.1734, -0.2229)], [], [(83, 31, 30, 80), (84, 24, 23, 81), (85, 17, 16, 82), (82, 16, 31, 83), (86, 25, 24, 84), (87, 18, 17, 85), (88, 26, 25, 86), (89, 19, 18, 87), (90, 27, 26, 88), (91, 20, 19, 89), (92, 28, 27, 90), (93, 21, 20, 91), (94, 29, 28, 92), (95, 22, 21, 93), (80, 30, 29, 94), (81, 23, 22, 95), (7, 34, 47, 6), (14, 32, 46, 13), (6, 47, 45, 5), (13, 46, 44, 12), (5, 45, 43, 4), (12, 44, 42, 11), (4, 43, 41, 3), (11, 42, 40, 10), (3, 41, 39, 2), (10, 40, 38, 9), (2, 39, 37, 1), (9, 38, 35, 8), (0, 36, 33, 15), (1, 37, 36, 0), (8, 35, 34, 7), (15, 33, 32, 14), (28, 60, 59, 27), (21, 53, 52, 20), (29, 61, 60, 28), (22, 54, 53, 21), (30, 62, 61, 29), (23, 55, 54, 22), (31, 63, 62, 30), (24, 56, 55, 23), (17, 49, 48, 16), (16, 48, 63, 31), (25, 57, 56, 24), (18, 50, 49, 17), (26, 58, 57, 25), (19, 51, 50, 18), (27, 59, 58, 26), (20, 52, 51, 19), (97, 74, 73, 96), (99, 67, 66, 98), (100, 75, 74, 97), (101, 68, 67, 99), (102, 76, 75, 100), (103, 69, 68, 101), (104, 77, 76, 102), (105, 70, 69, 103), (106, 78, 77, 104), (107, 71, 70, 105), (108, 79, 78, 106), (109, 72, 71, 107), (111, 65, 64, 110), (110, 64, 79, 108), (96, 73, 72, 109), (98, 66, 65, 111), (65, 66, 67, 68, 69, 70, 71, 72, 73, 74, 75, 76, 77, 78, 79, 64), (1, 0, 15, 14, 13, 12, 11, 10, 9, 8, 7, 6, 5, 4, 3, 2), (34, 81, 95, 47), (32, 80, 94, 46), (47, 95, 93, 45), (46, 94, 92, 44), (45, 93, 91, 43), (44, 92, 90, 42), (43, 91, 89, 41), (42, 90, 88, 40), (41, 89, 87, 39), (40, 88, 86, 38), (39, 87, 85, 37), (38, 86, 84, 35), (36, 82, 83, 33), (37, 85, 82, 36), (35, 84, 81, 34), (33, 83, 80, 32), (50, 98, 111, 49), (57, 96, 109, 56), (48, 110, 108, 63), (49, 111, 110, 48), (56, 109, 107, 55), (63, 108, 106, 62), (55, 107, 105, 54), (62, 106, 104, 61), (54, 105, 103, 53), (61, 104, 102, 60), (53, 103, 101, 52), (60, 102, 100, 59), (52, 101, 99, 51), (59, 100, 97, 58), (51, 99, 98, 50), (58, 97, 96, 57), (119, 118, 126, 127), (117, 116, 124, 125), (115, 114, 122, 123), (113, 112, 120, 121), (112, 119, 127, 120), (118, 117, 125, 126), (116, 115, 123, 124), (114, 113, 121, 122), (121, 120, 128, 129), (120, 127, 135, 128), (126, 125, 133, 134), (124, 123, 131, 132), (122, 121, 129, 130), (127, 126, 134, 135), (125, 124, 132, 133), (123, 122, 130, 131), (135, 134, 142, 143), (133, 132, 140, 141), (131, 130, 138, 139), (129, 128, 136, 137), (128, 135, 143, 136), (134, 133, 141, 142), (132, 131, 139, 140), (130, 129, 137, 138), (151, 150, 158, 159), (149, 148, 156, 157), (147, 146, 154, 155), (145, 144, 152, 153), (144, 151, 159, 152), (150, 149, 157, 158), (148, 147, 155, 156), (146, 145, 153, 154), (153, 152, 160, 161), (152, 159, 167, 160), (158, 157, 165, 166), (156, 155, 163, 164), (154, 153, 161, 162), (159, 158, 166, 167), (157, 156, 164, 165), (155, 154, 162, 163), (167, 166, 174, 175), (165, 164, 172, 173), (163, 162, 170, 171), (161, 160, 168, 169), (160, 167, 175, 168), (166, 165, 173, 174), (164, 163, 171, 172), (162, 161, 169, 170), (137, 136, 143, 142, 141, 140, 139, 138), (169, 168, 175, 174, 173, 172, 171, 170)])
me_circle_001.polygons.foreach_set('material_index', [1, 1, 1, 1, 1, 1, 1, 1, 1, 1, 1, 1, 1, 1, 1, 1, 0, 0, 0, 0, 0, 0, 0, 0, 0, 0, 0, 0, 0, 0, 0, 0, 0, 0, 0, 0, 0, 0, 0, 0, 0, 0, 0, 0, 0, 0, 0, 0, 1, 1, 1, 1, 1, 1, 1, 1, 1, 1, 1, 1, 1, 1, 1, 1, 1, 0, 0, 0, 0, 0, 0, 0, 0, 0, 0, 0, 0, 0, 0, 0, 0, 0, 1, 1, 1, 1, 1, 1, 1, 1, 1, 1, 1, 1, 1, 1, 1, 1, 0, 0, 0, 0, 0, 0, 0, 0, 0, 0, 0, 0, 0, 0, 0, 0, 0, 0, 0, 0, 0, 0, 0, 0, 0, 0, 0, 0, 0, 0, 0, 0, 0, 0, 0, 0, 0, 0, 0, 0, 0, 0, 0, 0, 0, 0, 0, 0, 0, 0])
_uv = me_circle_001.uv_layers.new(name='UVMap')
_uv.uv.foreach_set('vector', [0.0, 0.0, 0.0, 0.0, 0.0, 0.0, 0.0, 0.0, 0.0, 0.0, 0.0, 0.0, 0.0, 0.0, 0.0, 0.0, 0.0, 0.0, 0.0, 0.0, 0.0, 0.0, 0.0, 0.0, 0.0, 0.0, 0.0, 0.0, 0.0, 0.0, 0.0, 0.0, 0.0, 0.0, 0.0, 0.0, 0.0, 0.0, 0.0, 0.0, 0.0, 0.0, 0.0, 0.0, 0.0, 0.0, 0.0, 0.0, 0.0, 0.0, 0.0, 0.0, 0.0, 0.0, 0.0, 0.0, 0.0, 0.0, 0.0, 0.0, 0.0, 0.0, 0.0, 0.0, 0.0, 0.0, 0.0, 0.0, 0.0, 0.0, 0.0, 0.0, 0.0, 0.0, 0.0, 0.0, 0.0, 0.0, 0.0, 0.0, 0.0, 0.0, 0.0, 0.0, 0.0, 0.0, 0.0, 0.0, 0.0, 0.0, 0.0, 0.0, 0.0, 0.0, 0.0, 0.0, 0.0, 0.0, 0.0, 0.0, 0.0, 0.0, 0.0, 0.0, 0.0, 0.0, 0.0, 0.0, 0.0, 0.0, 0.0, 0.0, 0.0, 0.0, 0.0, 0.0, 0.0, 0.0, 0.0, 0.0, 0.0, 0.0, 0.0, 0.0, 0.0, 0.0, 0.0, 0.0, 0.0, 0.0, 0.0, 0.0, 0.0, 0.0, 0.0, 0.0, 0.0, 0.0, 0.0, 0.0, 0.0, 0.0, 0.0, 0.0, 0.0, 0.0, 0.0, 0.0, 0.0, 0.0, 0.0, 0.0, 0.0, 0.0, 0.0, 0.0, 0.0, 0.0, 0.0, 0.0, 0.0, 0.0, 0.0, 0.0, 0.0, 0.0, 0.0, 0.0, 0.0, 0.0, 0.0, 0.0, 0.0, 0.0, 0.0, 0.0, 0.0, 0.0, 0.0, 0.0, 0.0, 0.0, 0.0, 0.0, 0.0, 0.0, 0.0, 0.0, 0.0, 0.0, 0.0, 0.0, 0.0, 0.0, 0.0, 0.0, 0.0, 0.0, 0.0, 0.0, 0.0, 0.0, 0.0, 0.0, 0.0, 0.0, 0.0, 0.0, 0.0, 0.0, 0.0, 0.0, 0.0, 0.0, 0.0, 0.0, 0.0, 0.0, 0.0, 0.0, 0.0, 0.0, 0.0, 0.0, 0.0, 0.0, 0.0, 0.0, 0.0, 0.0, 0.0, 0.0, 0.0, 0.0, 0.0, 0.0, 0.0, 0.0, 0.0, 0.0, 0.0, 0.0, 0.0, 0.0, 0.0, 0.0, 0.0, 0.0, 0.0, 0.0, 0.0, 0.0, 0.0, 0.0, 0.0, 0.0, 0.0, 0.0, 0.0, 0.0, 0.0, 0.0, 0.0, 0.0, 0.0, 0.0, 0.0, 0.0, 0.0, 0.0, 0.0, 0.0, 0.0, 0.0, 0.0, 0.0, 0.0, 0.0, 0.0, 0.0, 0.0, 0.0, 0.0, 0.0, 0.0, 0.0, 0.0, 0.0, 0.0, 0.0, 0.0, 0.0, 0.0, 0.0, 0.0, 0.0, 0.0, 0.0, 0.0, 0.0, 0.0, 0.0, 0.0, 0.0, 0.0, 0.0, 0.0, 0.0, 0.0, 0.0, 0.0, 0.0, 0.0, 0.0, 0.0, 0.0, 0.0, 0.0, 0.0, 0.0, 0.0, 0.0, 0.0, 0.0, 0.0, 0.0, 0.0, 0.0, 0.0, 0.0, 0.0, 0.0, 0.0, 0.0, 0.0, 0.0, 0.0, 0.0, 0.0, 0.0, 0.0, 0.0, 0.0, 0.0, 0.0, 0.0, 0.0, 0.0, 0.0, 0.0, 0.0, 0.0, 0.0, 0.0, 0.0, 0.0, 0.0, 0.0, 0.0, 0.0, 0.0, 0.0, 0.0, 0.0, 0.0, 0.0, 0.0, 0.0, 0.0, 0.0, 0.0, 0.0, 0.0, 0.0, 0.0, 0.0, 0.0, 0.0, 0.0, 0.0, 0.0, 0.0, 0.0, 0.0, 0.0, 0.0, 0.0, 0.0, 0.0, 0.0, 0.0, 0.0, 0.0, 0.0, 0.0, 0.0, 0.0, 0.0, 0.0, 0.0, 0.0, 0.0, 0.0, 0.0, 0.0, 0.0, 0.0, 0.0, 0.0, 0.0, 0.0, 0.0, 0.0, 0.0, 0.0, 0.0, 0.0, 0.0, 0.0, 0.0, 0.0, 0.0, 0.0, 0.0, 0.0, 0.0, 0.0, 0.0, 0.0, 0.0, 0.0, 0.0, 0.0, 0.0, 0.0, 0.0, 0.0, 0.0, 0.0, 0.0, 0.0, 0.0, 0.0, 0.0, 0.0, 0.0, 0.0, 0.0, 0.0, 0.0, 0.0, 0.0, 0.0, 0.0, 0.0, 0.0, 0.0, 0.0, 0.0, 0.0, 0.0, 0.0, 0.0, 0.0, 0.0, 0.0, 0.0, 0.0, 0.0, 0.0, 0.0, 0.0, 0.0, 0.0, 0.0, 0.0, 0.0, 0.0, 0.0, 0.0, 0.0, 0.0, 0.0, 0.0, 0.0, 0.0, 0.0, 0.0, 0.0, 0.0, 0.0, 0.0, 0.0, 0.0, 0.0, 0.0, 0.0, 0.0, 0.0, 0.0, 0.0, 0.0, 0.0, 0.0, 0.0, 0.0, 0.0, 0.0, 0.0, 0.0, 0.0, 0.0, 0.0, 0.0, 0.0, 0.0, 0.0, 0.0, 0.0, 0.0, 0.0, 0.0, 0.0, 0.0, 0.0, 0.0, 0.0, 0.0, 0.0, 0.0, 0.0, 0.0, 0.0, 0.0, 0.0, 0.0, 0.0, 0.0, 0.0, 0.0, 0.0, 0.0, 0.0, 0.0, 0.0, 0.0, 0.0, 0.0, 0.0, 0.0, 0.0, 0.0, 0.0, 0.0, 0.0, 0.0, 0.0, 0.0, 0.0, 0.0, 0.0, 0.0, 0.0, 0.0, 0.0, 0.0, 0.0, 0.0, 0.0, 0.0, 0.0, 0.0, 0.0, 0.0, 0.0, 0.0, 0.0, 0.0, 0.0, 0.0, 0.0, 0.0, 0.0, 0.0, 0.0, 0.0, 0.0, 0.0, 0.0, 0.0, 0.0, 0.0, 0.0, 0.0, 0.0, 0.0, 0.0, 0.0, 0.0, 0.0, 0.0, 0.0, 0.0, 0.0, 0.0, 0.0, 0.0, 0.0, 0.0, 0.0, 0.0, 0.0, 0.0, 0.0, 0.0, 0.0, 0.0, 0.0, 0.0, 0.0, 0.0, 0.0, 0.0, 0.0, 0.0, 0.0, 0.0, 0.0, 0.0, 0.0, 0.0, 0.0, 0.0, 0.0, 0.0, 0.0, 0.0, 0.0, 0.0, 0.0, 0.0, 0.0, 0.0, 0.0, 0.0, 0.0, 0.0, 0.0, 0.0, 0.0, 0.0, 0.0, 0.0, 0.0, 0.0, 0.0, 0.0, 0.0, 0.0, 0.0, 0.0, 0.0, 0.0, 0.0, 0.0, 0.0, 0.0, 0.0, 0.0, 0.0, 0.0, 0.0, 0.0, 0.0, 0.0, 0.0, 0.0, 0.0, 0.0, 0.0, 0.0, 0.0, 0.0, 0.0, 0.0, 0.0, 0.0, 0.0, 0.0, 0.0, 0.0, 0.0, 0.0, 0.0, 0.0, 0.0, 0.0, 0.0, 0.0, 0.0, 0.0, 0.0, 0.0, 0.0, 0.0, 0.0, 0.0, 0.0, 0.0, 0.0, 0.0, 0.0, 0.0, 0.0, 0.0, 0.0, 0.0, 0.0, 0.0, 0.0, 0.0, 0.0, 0.0, 0.0, 0.0, 0.0, 0.0, 0.0, 0.0, 0.0, 0.0, 0.0, 0.0, 0.0, 0.0, 0.0, 0.0, 0.0, 0.0, 0.0, 0.0, 0.0, 0.0, 0.0, 0.0, 0.0, 0.0, 0.0, 0.0, 0.0, 0.0, 0.0, 0.0, 0.0, 0.0, 0.0, 0.0, 0.0, 0.0, 0.0, 0.0, 0.0, 0.0, 0.0, 0.0, 0.0, 0.0, 0.0, 0.0, 0.0, 0.0, 0.0, 0.0, 0.0, 0.0, 0.0, 0.0, 0.0, 0.0, 0.0, 0.0, 0.0, 0.0, 0.0, 0.0, 0.0, 0.0, 0.0, 0.0, 0.0, 0.0, 0.0, 0.0, 0.0, 0.0, 0.0, 0.0, 0.0, 0.0, 0.0, 0.0, 0.0, 0.0, 0.0, 0.0, 0.0, 0.0, 0.0, 0.0, 0.0, 0.0, 0.0, 0.0, 0.0, 0.0, 0.0, 0.0, 0.0, 0.0, 0.0, 0.0, 0.0, 0.0, 0.0, 0.0, 0.0, 0.0, 0.0, 0.0, 0.0, 0.0, 0.0, 0.0, 0.0, 0.0, 0.0, 0.0, 0.0, 0.0, 0.0, 0.0, 0.0, 0.0, 0.0, 0.0, 0.0, 0.0, 0.0, 0.0, 0.0, 0.0, 0.0, 0.0, 0.0, 0.0, 0.0, 0.0, 0.0, 0.0, 0.0, 0.0, 0.0, 0.0, 0.0, 0.0, 0.0, 0.0, 0.0, 0.0, 0.0, 0.0, 0.0, 0.0, 0.0, 0.0, 0.0, 0.0, 0.0, 0.0, 0.0, 0.0, 0.0, 0.0, 0.0, 0.0, 0.0, 0.0, 0.0, 0.0, 0.0, 0.0, 0.0, 0.0, 0.0, 0.0, 0.0, 0.0, 0.0, 0.0, 0.0, 0.0, 0.0, 0.0, 0.0, 0.0, 0.0, 0.0, 0.0, 0.0, 0.0, 0.0, 0.0, 0.0, 0.0, 0.0, 0.0, 0.0, 0.0, 0.0, 0.0, 0.0, 0.0, 0.0, 0.0, 0.0, 0.0, 0.0, 0.0, 0.0, 0.0, 0.0, 0.0, 0.0, 0.0, 0.0, 0.0, 0.0, 0.0, 0.0, 0.0, 0.0, 0.0, 0.0, 0.0, 0.0, 0.0, 0.0, 0.0, 0.0, 0.0, 0.0, 0.0, 0.0, 0.0, 0.0, 0.0, 0.0, 0.0, 0.0, 0.0, 0.0, 0.0, 0.0, 0.0, 0.0, 0.0, 0.0, 0.0, 0.0, 0.0, 0.0, 0.0, 0.0, 0.0, 0.0, 0.0, 0.0, 0.0, 0.0, 0.0, 0.0, 0.0, 0.0, 0.0, 0.0, 0.0, 0.0, 0.0, 0.0, 0.0, 0.0, 0.0, 0.0, 0.0, 0.0, 0.0, 0.0, 0.0, 0.0, 0.0, 0.0, 0.0, 0.0, 0.0, 0.0, 0.0, 0.0, 0.0, 0.0, 0.0, 0.0, 0.0, 0.0, 0.0, 0.0, 0.0, 0.0, 0.0, 0.0, 0.0, 0.0, 0.0, 0.0, 0.0, 0.0, 0.0, 0.0, 0.0, 0.0, 0.0, 0.0, 0.0, 0.0, 0.0, 0.0, 0.0, 0.0, 0.0, 0.0, 0.0, 0.0, 0.0, 0.0, 0.0, 0.0, 0.0, 0.0, 0.0, 0.0, 0.0, 0.0, 0.0, 0.0, 0.0, 0.0, 0.0, 0.0, 0.0, 0.0, 0.0, 0.0, 0.0, 0.0, 0.0, 0.0, 0.0, 0.0, 0.0, 0.0, 0.0, 0.0, 0.0, 0.0, 0.0, 0.0, 0.0, 0.0, 0.0, 0.0, 0.0, 0.0, 0.0, 0.0, 0.0, 0.0, 0.0, 0.0, 0.0, 0.0, 0.0, 0.0, 0.0, 0.0, 0.0, 0.0, 0.0, 0.0, 0.0, 0.0, 0.0, 0.0, 0.0, 0.0, 0.0, 0.0, 0.0, 0.0, 0.0, 0.0, 0.0, 0.0, 0.0, 0.0, 0.0, 0.0, 0.0, 0.0, 0.0, 0.0, 0.0, 0.0, 0.0, 0.0, 0.0, 0.0, 0.0, 0.0, 0.0, 0.0, 0.0, 0.0, 0.0, 0.0, 0.0, 0.0, 0.0, 0.0, 0.0, 0.0, 0.0, 0.0, 0.0, 0.0, 0.0, 0.0, 0.0, 0.0, 0.0, 0.0, 0.0, 0.0, 0.0, 0.0, 0.0, 0.0, 0.0, 0.0, 0.0, 0.0, 0.0, 0.0, 0.0, 0.0, 0.0, 0.0, 0.0, 0.0, 0.0, 0.0, 0.0, 0.0, 0.0, 0.0, 0.0, 0.0, 0.0, 0.0, 0.0, 0.0, 0.0, 0.0, 0.0, 0.0, 0.0, 0.0, 0.0, 0.0, 0.0, 0.0, 0.0, 0.0, 0.0, 0.0, 0.0, 0.0, 0.0, 0.0, 0.0, 0.0, 0.0, 0.0, 0.0, 0.0, 0.0, 0.0, 0.0, 0.0, 0.0, 0.0, 0.0, 0.0, 0.0, 0.0, 0.0, 0.0, 0.0, 0.0, 0.0, 0.0, 0.0, 0.0, 0.0, 0.0, 0.0, 0.0, 0.0, 0.0, 0.0, 0.0, 0.0, 0.0, 0.0, 0.0, 0.0, 0.0, 0.0, 0.0, 0.0, 0.0, 0.0, 0.0, 0.0, 0.0, 0.0, 0.0, 0.0, 0.0, 0.0])
me_circle_001.materials.append(mat_material_005)
me_circle_001.materials.append(mat_material_006)
me_circle_001.update()
me_cube_001 = bpy.data.meshes.new('Cube.001')
me_cube_001.from_pydata([(-1.119, 4.27, 0.9083), (-0.9491, 4.27, -1.084), (-1.119, -4.27, 0.9083), (-0.9491, -4.27, -1.084), (-3.06, 4.27, 0.1327), (-2.89, 4.27, -1.86), (-3.06, -4.27, 0.1327), (-2.89, -4.27, -1.86)], [], [(0, 4, 6, 2), (5, 1, 3, 7), (3, 2, 6, 7), (1, 0, 2, 3), (5, 4, 0, 1), (7, 6, 4, 5)])
_uv = me_cube_001.uv_layers.new(name='UVMap')
_uv.uv.foreach_set('vector', [0.375, 0.0, 0.625, 0.0, 0.625, 0.25, 0.375, 0.25, 0.375, 0.25, 0.625, 0.25, 0.625, 0.5, 0.375, 0.5, 0.375, 0.5, 0.625, 0.5, 0.625, 0.75, 0.375, 0.75, 0.375, 0.75, 0.625, 0.75, 0.625, 1.0, 0.375, 1.0, 0.125, 0.5, 0.375, 0.5, 0.375, 0.75, 0.125, 0.75, 0.625, 0.5, 0.875, 0.5, 0.875, 0.75, 0.625, 0.75])
me_cube_001.update()
me_circle_002 = bpy.data.meshes.new('Circle.002')
me_circle_002.from_pydata([(-4.126, 1.0, 5.407), (-3.419, 0.7071, 5.407), (-3.126, -4.371e-08, 5.407), (-3.419, -0.7071, 5.407), (-4.126, -1.0, 5.407), (-4.833, -0.7071, 5.407), (-5.126, 1.192e-08, 5.407), (-4.833, 0.7071, 5.407), (-4.126, 1.0, 5.884), (-3.419, 0.7071, 5.884), (-3.126, -4.371e-08, 5.884), (-3.419, -0.7071, 5.884), (-4.126, -1.0, 5.884), (-4.833, -0.7071, 5.884), (-5.126, 1.192e-08, 5.884), (-4.833, 0.7071, 5.884), (-4.126, 0.4637, 6.601), (-3.798, 0.3279, 6.601), (-3.662, -2.633e-08, 6.601), (-3.798, -0.3279, 6.601), (-4.126, -0.4637, 6.601), (-4.454, -0.3279, 6.601), (-4.59, -5.33e-10, 6.601), (-4.454, 0.3279, 6.601), (-4.126, 0.21, 6.707), (-3.977, 0.1485, 6.707), (-3.916, -1.77e-08, 6.707), (-3.977, -0.1485, 6.707), (-4.126, -0.21, 6.707), (-4.274, -0.1485, 6.707), (-4.336, -6.013e-09, 6.707), (-4.274, 0.1485, 6.707), (-4.126, 0.9403, 4.885), (-3.461, 0.6649, 4.885), (-3.186, -4.168e-08, 4.885), (-3.461, -0.6649, 4.885), (-4.126, -0.9403, 4.885), (-4.791, -0.6649, 4.885), (-5.066, 1.064e-08, 4.885), (-4.791, 0.6649, 4.885), (-4.126, 0.6912, 3.978), (-3.637, 0.4887, 3.978), (-3.435, -3.577e-08, 3.978), (-3.637, -0.4887, 3.978), (-4.126, -0.6912, 3.978), (-4.615, -0.4887, 3.978), (-4.817, 2.688e-09, 3.978), (-4.615, 0.4887, 3.978), (-4.126, 0.3948, 3.978), (-3.847, 0.2792, 3.978), (-3.731, -3.288e-08, 3.978), (-3.847, -0.2792, 3.978), (-4.126, -0.3948, 3.978), (-4.405, -0.2792, 3.978), (-4.521, -1.092e-08, 3.978), (-4.405, 0.2792, 3.978), (-4.126, 0.5007, 3.91), (-3.772, 0.3541, 3.91), (-3.625, -3.521e-08, 3.91), (-3.772, -0.3541, 3.91), (-4.126, -0.5007, 3.91), (-4.48, -0.3541, 3.91), (-4.627, -7.351e-09, 3.91), (-4.48, 0.3541, 3.91), (-4.126, 0.5007, 3.759), (-3.772, 0.3541, 3.759), (-3.625, -3.521e-08, 3.759), (-3.772, -0.3541, 3.759), (-4.126, -0.5007, 3.759), (-4.48, -0.3541, 3.759), (-4.627, -7.351e-09, 3.759), (-4.48, 0.3541, 3.759), (-2.407, 0.7071, 5.407), (-2.114, -4.371e-08, 5.407), (-2.407, -0.7071, 5.407), (-2.407, 0.7071, 5.884), (-2.114, -4.371e-08, 5.884), (-2.407, -0.7071, 5.884), (-4.703, 0.5768, 4.307), (-4.942, 6.662e-09, 4.307), (-4.703, -0.5768, 4.307), (-4.126, -0.8157, 4.307), (-3.549, -0.5768, 4.307), (-3.31, -3.872e-08, 4.307), (-3.549, 0.5768, 4.307), (-4.126, 0.8157, 4.307), (-5.004, 8.649e-09, 4.472), (-4.126, -0.878, 4.472), (-3.248, -4.02e-08, 4.472), (-4.126, 0.878, 4.472), (-4.747, 0.6209, 4.472), (-4.747, -0.6209, 4.472), (-3.505, -0.6209, 4.472), (-3.505, 0.6209, 4.472), (-3.539, 0.5875, 6.086), (-3.295, -3.795e-08, 6.086), (-4.957, 8.27e-09, 6.086), (-4.713, 0.5875, 6.086), (-4.126, -0.8308, 6.086), (-4.713, -0.5875, 6.086), (-3.539, -0.5875, 6.086), (-4.126, 0.8308, 6.086), (-4.126, 0.9702, 5.049), (-4.812, 0.686, 5.049), (-5.096, 1.128e-08, 5.049), (-4.812, -0.686, 5.049), (-4.126, -0.9702, 5.049), (-3.44, -0.686, 5.049), (-3.156, -4.27e-08, 5.049), (-3.44, 0.686, 5.049)], [], [(7, 6, 14, 15), (5, 4, 12, 13), (1, 0, 8, 9), (0, 7, 15, 8), (6, 5, 13, 14), (4, 3, 11, 12), (95, 94, 17, 18), (97, 96, 22, 23), (99, 98, 20, 21), (100, 95, 18, 19), (94, 101, 16, 17), (101, 97, 23, 16), (96, 99, 21, 22), (98, 100, 19, 20), (16, 23, 31, 24), (22, 21, 29, 30), (20, 19, 27, 28), (18, 17, 25, 26), (23, 22, 30, 31), (21, 20, 28, 29), (19, 18, 26, 27), (17, 16, 24, 25), (25, 24, 31, 30, 29, 28, 27, 26), (103, 102, 32, 39), (105, 104, 38, 37), (107, 106, 36, 35), (109, 108, 34, 33), (104, 103, 39, 38), (106, 105, 37, 36), (108, 107, 35, 34), (102, 109, 33, 32), (79, 78, 47, 46), (81, 80, 45, 44), (83, 82, 43, 42), (85, 84, 41, 40), (78, 85, 40, 47), (80, 79, 46, 45), (82, 81, 44, 43), (84, 83, 42, 41), (40, 41, 49, 48), (47, 40, 48, 55), (45, 46, 54, 53), (43, 44, 52, 51), (41, 42, 50, 49), (46, 47, 55, 54), (44, 45, 53, 52), (42, 43, 51, 50), (54, 55, 63, 62), (52, 53, 61, 60), (50, 51, 59, 58), (48, 49, 57, 56), (55, 48, 56, 63), (53, 54, 62, 61), (51, 52, 60, 59), (49, 50, 58, 57), (59, 60, 68, 67), (57, 58, 66, 65), (62, 63, 71, 70), (60, 61, 69, 68), (58, 59, 67, 66), (56, 57, 65, 64), (63, 56, 64, 71), (61, 62, 70, 69), (1, 9, 75, 72), (11, 3, 74, 77), (9, 10, 76, 75), (2, 1, 72, 73), (10, 11, 77, 76), (3, 2, 73, 74), (93, 88, 83, 84), (92, 87, 81, 82), (91, 86, 79, 80), (90, 89, 85, 78), (89, 93, 84, 85), (88, 92, 82, 83), (87, 91, 80, 81), (86, 90, 78, 79), (38, 39, 90, 86), (36, 37, 91, 87), (34, 35, 92, 88), (32, 33, 93, 89), (39, 32, 89, 90), (37, 38, 86, 91), (35, 36, 87, 92), (33, 34, 88, 93), (12, 11, 100, 98), (14, 13, 99, 96), (8, 15, 97, 101), (9, 8, 101, 94), (11, 10, 95, 100), (13, 12, 98, 99), (15, 14, 96, 97), (10, 9, 94, 95), (0, 1, 109, 102), (2, 3, 107, 108), (4, 5, 105, 106), (6, 7, 103, 104), (1, 2, 108, 109), (3, 4, 106, 107), (5, 6, 104, 105), (7, 0, 102, 103)])
me_circle_002.polygons.foreach_set('material_index', [0, 0, 0, 0, 0, 0, 1, 1, 1, 1, 1, 1, 1, 1, 0, 0, 0, 0, 0, 0, 0, 0, 0, 0, 0, 0, 0, 0, 0, 0, 0, 0, 0, 0, 0, 0, 0, 0, 0, 0, 0, 0, 0, 0, 0, 0, 0, 0, 0, 0, 0, 0, 0, 0, 0, 0, 0, 0, 0, 0, 0, 0, 0, 0, 0, 0, 0, 0, 0, 1, 1, 1, 1, 1, 1, 1, 1, 0, 0, 0, 0, 0, 0, 0, 0, 0, 0, 0, 0, 0, 0, 0, 0, 0, 0, 0, 0, 0, 0, 0, 0])
_uv = me_circle_002.uv_layers.new(name='UVMap')
_uv.uv.foreach_set('vector', [0.0, 0.0, 0.0, 0.0, 0.0, 0.0, 0.0, 0.0, 0.0, 0.0, 0.0, 0.0, 0.0, 0.0, 0.0, 0.0, 0.0, 0.0, 0.0, 0.0, 0.0, 0.0, 0.0, 0.0, 0.0, 0.0, 0.0, 0.0, 0.0, 0.0, 0.0, 0.0, 0.0, 0.0, 0.0, 0.0, 0.0, 0.0, 0.0, 0.0, 0.0, 0.0, 0.0, 0.0, 0.0, 0.0, 0.0, 0.0, 0.0, 0.0, 0.0, 0.0, 0.0, 0.0, 0.0, 0.0, 0.0, 0.0, 0.0, 0.0, 0.0, 0.0, 0.0, 0.0, 0.0, 0.0, 0.0, 0.0, 0.0, 0.0, 0.0, 0.0, 0.0, 0.0, 0.0, 0.0, 0.0, 0.0, 0.0, 0.0, 0.0, 0.0, 0.0, 0.0, 0.0, 0.0, 0.0, 0.0, 0.0, 0.0, 0.0, 0.0, 0.0, 0.0, 0.0, 0.0, 0.0, 0.0, 0.0, 0.0, 0.0, 0.0, 0.0, 0.0, 0.0, 0.0, 0.0, 0.0, 0.0, 0.0, 0.0, 0.0, 0.0, 0.0, 0.0, 0.0, 0.0, 0.0, 0.0, 0.0, 0.0, 0.0, 0.0, 0.0, 0.0, 0.0, 0.0, 0.0, 0.0, 0.0, 0.0, 0.0, 0.0, 0.0, 0.0, 0.0, 0.0, 0.0, 0.0, 0.0, 0.0, 0.0, 0.0, 0.0, 0.0, 0.0, 0.0, 0.0, 0.0, 0.0, 0.0, 0.0, 0.0, 0.0, 0.0, 0.0, 0.0, 0.0, 0.0, 0.0, 0.0, 0.0, 0.0, 0.0, 0.0, 0.0, 0.0, 0.0, 0.0, 0.0, 0.0, 0.0, 0.0, 0.0, 0.0, 0.0, 0.0, 0.0, 0.0, 0.0, 0.0, 0.0, 0.0, 0.0, 0.0, 0.0, 0.0, 0.0, 0.0, 0.0, 0.0, 0.0, 0.0, 0.0, 0.0, 0.0, 0.0, 0.0, 0.0, 0.0, 0.0, 0.0, 0.0, 0.0, 0.0, 0.0, 0.0, 0.0, 0.0, 0.0, 0.0, 0.0, 0.0, 0.0, 0.0, 0.0, 0.0, 0.0, 0.0, 0.0, 0.0, 0.0, 0.0, 0.0, 0.0, 0.0, 0.0, 0.0, 0.0, 0.0, 0.0, 0.0, 0.0, 0.0, 0.0, 0.0, 0.0, 0.0, 0.0, 0.0, 0.0, 0.0, 0.0, 0.0, 0.0, 0.0, 0.0, 0.0, 0.0, 0.0, 0.0, 0.0, 0.0, 0.0, 0.0, 0.0, 0.0, 0.0, 0.0, 0.0, 0.0, 0.0, 0.0, 0.0, 0.0, 0.0, 0.0, 0.0, 0.0, 0.0, 0.0, 0.0, 0.0, 0.0, 0.0, 0.0, 0.0, 0.0, 0.0, 0.0, 0.0, 0.0, 0.0, 0.0, 0.0, 0.0, 0.0, 0.0, 0.0, 0.0, 0.0, 0.0, 0.0, 0.0, 0.0, 0.0, 0.0, 0.0, 0.0, 0.0, 0.0, 0.0, 0.0, 0.0, 0.0, 0.0, 0.0, 0.0, 0.0, 0.0, 0.0, 0.0, 0.0, 0.0, 0.0, 0.0, 0.0, 0.0, 0.0, 0.0, 0.0, 0.0, 0.0, 0.0, 0.0, 0.0, 0.0, 0.0, 0.0, 0.0, 0.0, 0.0, 0.0, 0.0, 0.0, 0.0, 0.0, 0.0, 0.0, 0.0, 0.0, 0.0, 0.0, 0.0, 0.0, 0.0, 0.0, 0.0, 0.0, 0.0, 0.0, 0.0, 0.0, 0.0, 0.0, 0.0, 0.0, 0.0, 0.0, 0.0, 0.0, 0.0, 0.0, 0.0, 0.0, 0.0, 0.0, 0.0, 0.0, 0.0, 0.0, 0.0, 0.0, 0.0, 0.0, 0.0, 0.0, 0.0, 0.0, 0.0, 0.0, 0.0, 0.0, 0.0, 0.0, 0.0, 0.0, 0.0, 0.0, 0.0, 0.0, 0.0, 0.0, 0.0, 0.0, 0.0, 0.0, 0.0, 0.0, 0.0, 0.0, 0.0, 0.0, 0.0, 0.0, 0.0, 0.0, 0.0, 0.0, 0.0, 0.0, 0.0, 0.0, 0.0, 0.0, 0.0, 0.0, 0.0, 0.0, 0.0, 0.0, 0.0, 0.0, 0.0, 0.0, 0.0, 0.0, 0.0, 0.0, 0.0, 0.0, 0.0, 0.0, 0.0, 0.0, 0.0, 0.0, 0.0, 0.0, 0.0, 0.0, 0.0, 0.0, 0.0, 0.0, 0.0, 0.0, 0.0, 0.0, 0.0, 0.0, 0.0, 0.0, 0.0, 0.0, 0.0, 0.0, 0.0, 0.0, 0.0, 0.0, 0.0, 0.0, 0.0, 0.0, 0.0, 0.0, 0.0, 0.0, 0.0, 0.0, 0.0, 0.0, 0.0, 0.0, 0.0, 0.0, 0.0, 0.0, 0.0, 0.0, 0.0, 0.0, 0.0, 0.0, 0.0, 0.0, 0.0, 0.0, 0.0, 0.0, 0.0, 0.0, 0.0, 0.0, 0.0, 0.0, 0.0, 0.0, 0.0, 0.0, 0.0, 0.0, 0.0, 0.0, 0.0, 0.0, 0.0, 0.0, 0.0, 0.0, 0.0, 0.0, 0.0, 0.0, 0.0, 0.0, 0.0, 0.0, 0.0, 0.0, 0.0, 0.0, 0.0, 0.0, 0.0, 0.0, 0.0, 0.0, 0.0, 0.0, 0.0, 0.0, 0.0, 0.0, 0.0, 0.0, 0.0, 0.0, 0.0, 0.0, 0.0, 0.0, 0.0, 0.0, 0.0, 0.0, 0.0, 0.0, 0.0, 0.0, 0.0, 0.0, 0.0, 0.0, 0.0, 0.0, 0.0, 0.0, 0.0, 0.0, 0.0, 0.0, 0.0, 0.0, 0.0, 0.0, 0.0, 0.0, 0.0, 0.0, 0.0, 0.0, 0.0, 0.0, 0.0, 0.0, 0.0, 0.0, 0.0, 0.0, 0.0, 0.0, 0.0, 0.0, 0.0, 0.0, 0.0, 0.0, 0.0, 0.0, 0.0, 0.0, 0.0, 0.0, 0.0, 0.0, 0.0, 0.0, 0.0, 0.0, 0.0, 0.0, 0.0, 0.0, 0.0, 0.0, 0.0, 0.0, 0.0, 0.0, 0.0, 0.0, 0.0, 0.0, 0.0, 0.0, 0.0, 0.0, 0.0, 0.0, 0.0, 0.0, 0.0, 0.0, 0.0, 0.0, 0.0, 0.0, 0.0, 0.0, 0.0, 0.0, 0.0, 0.0, 0.0, 0.0, 0.0, 0.0, 0.0, 0.0, 0.0, 0.0, 0.0, 0.0, 0.0, 0.0, 0.0, 0.0, 0.0, 0.0, 0.0, 0.0, 0.0, 0.0, 0.0, 0.0, 0.0, 0.0, 0.0, 0.0, 0.0, 0.0, 0.0, 0.0, 0.0, 0.0, 0.0, 0.0, 0.0, 0.0, 0.0, 0.0, 0.0, 0.0, 0.0, 0.0, 0.0, 0.0, 0.0, 0.0, 0.0, 0.0, 0.0, 0.0, 0.0, 0.0, 0.0, 0.0, 0.0, 0.0, 0.0, 0.0, 0.0, 0.0, 0.0, 0.0, 0.0, 0.0, 0.0, 0.0, 0.0, 0.0, 0.0, 0.0, 0.0, 0.0, 0.0, 0.0, 0.0, 0.0, 0.0, 0.0, 0.0, 0.0, 0.0, 0.0, 0.0, 0.0, 0.0, 0.0, 0.0, 0.0, 0.0, 0.0, 0.0, 0.0, 0.0, 0.0, 0.0, 0.0, 0.0, 0.0, 0.0, 0.0, 0.0, 0.0, 0.0, 0.0, 0.0, 0.0, 0.0, 0.0, 0.0, 0.0, 0.0, 0.0, 0.0, 0.0, 0.0, 0.0, 0.0, 0.0, 0.0, 0.0, 0.0, 0.0, 0.0, 0.0, 0.0, 0.0, 0.0, 0.0, 0.0, 0.0, 0.0, 0.0, 0.0, 0.0, 0.0, 0.0, 0.0, 0.0, 0.0, 0.0, 0.0, 0.0, 0.0, 0.0, 0.0, 0.0, 0.0, 0.0, 0.0, 0.0, 0.0, 0.0, 0.0, 0.0, 0.0, 0.0, 0.0, 0.0, 0.0, 0.0, 0.0, 0.0, 0.0, 0.0, 0.0, 0.0, 0.0, 0.0, 0.0, 0.0, 0.0, 0.0, 0.0, 0.0, 0.0, 0.0, 0.0, 0.0, 0.0, 0.0, 0.0])
me_circle_002.materials.append(mat_material_007)
me_circle_002.materials.append(mat_material_008)
me_circle_002.update()

# ---- objects
ob_basicengine = bpy.data.objects.new('BasicEngine', me_circle)
ob_hadengine = bpy.data.objects.new('HadEngine', me_circle_001)
ob_wings = bpy.data.objects.new('Wings', me_cube_001)
ob_doubleengine = bpy.data.objects.new('DoubleEngine', me_circle_002)

# ---- transforms, parenting, visibility, modifiers, constraints
ob_basicengine.location = (0.0, 0.0, 0.0)
ob_hadengine.location = (0.0, 0.0, 2.672)
ob_wings.location = (1.192e-07, 0.0, -0.1649)
ob_wings.scale = (0.5655, 0.007628, 0.5655)
_m = ob_wings.modifiers.new('Mirror', 'MIRROR')
ob_doubleengine.location = (-2.384e-07, 0.0, 0.9432)
ob_doubleengine.scale = (0.3328, 0.3328, 0.3328)
_m = ob_doubleengine.modifiers.new('Mirror', 'MIRROR')

# ---- collection membership
col_collection.objects.link(ob_basicengine)
col_collection.objects.link(ob_hadengine)
col_collection.objects.link(ob_wings)
col_collection.objects.link(ob_doubleengine)

# ---- scene / render settings (as saved in the file)
scene.frame_start = 1; scene.frame_end = 250; scene.frame_set(1)
scene.render.engine = 'BLENDER_EEVEE_NEXT'
scene.cycles.sampling_pattern = 'TABULATED_SOBOL'
scene.cycles.use_light_tree = False
scene.view_settings.view_transform = 'Filmic'
bpy.context.view_layer.update()

# ---- added for rendering (the .blend has no active camera and no usable light): camera, sun
cam_auto = bpy.data.cameras.new('AutoCamera')
cam_auto.lens = 50.0
cam_auto.sensor_width = 36.0
cam_auto.clip_end = 1000.0
ob_auto_camera = bpy.data.objects.new('AutoCamera', cam_auto)
scene.collection.objects.link(ob_auto_camera)
ob_auto_camera.location = (6.81455, -8.17746, 6.46074)
ob_auto_camera.rotation_euler = (1.09748, -7.21219e-08, 0.694738)
scene.camera = ob_auto_camera
light_auto_sun = bpy.data.lights.new('AutoSun', 'SUN')
light_auto_sun.energy = 3.0
light_auto_sun.angle = 0.0523599
ob_auto_sun = bpy.data.objects.new('AutoSun', light_auto_sun)
scene.collection.objects.link(ob_auto_sun)
ob_auto_sun.rotation_euler = (0.872665, 0.174533, 0.523599)
bpy.context.view_layer.update()
